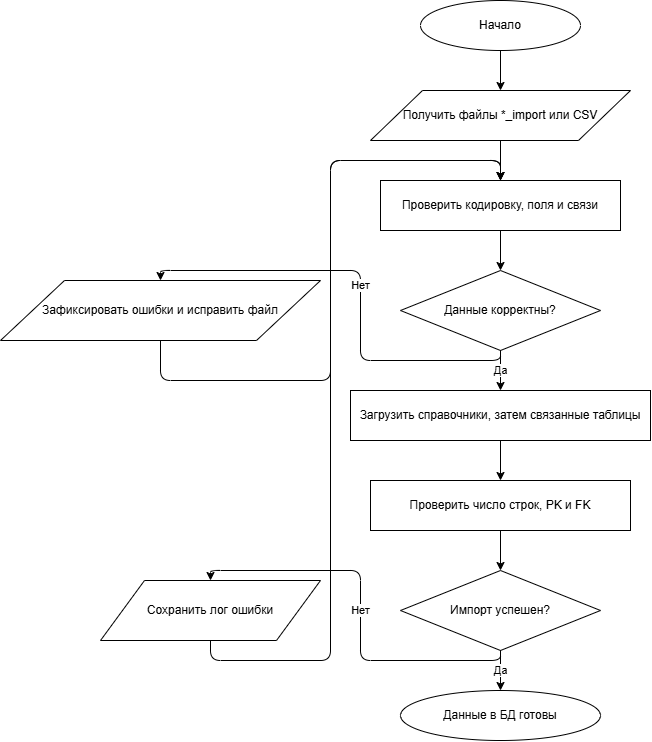

The diagram above was exported from draw.io. Its source (the exported page's mxGraphModel, read from the mxfile embedded in the PNG):
<mxGraphModel dx="2241" dy="785" grid="1" gridSize="10" guides="1" tooltips="1" connect="1" arrows="1" fold="1" page="1" pageScale="1" pageWidth="827" pageHeight="1169" math="0" shadow="0">
  <root>
    <mxCell id="0" />
    <mxCell id="1" parent="0" />
    <mxCell id="PJZ58_9HhRwLqA9D15P--1" parent="1" style="ellipse;whiteSpace=wrap;html=1;fillColor=#ffffff;strokeColor=#000000;" value="Начало" vertex="1">
      <mxGeometry height="50" width="160" x="380" y="40" as="geometry" />
    </mxCell>
    <mxCell id="PJZ58_9HhRwLqA9D15P--2" parent="1" style="shape=parallelogram;perimeter=parallelogramPerimeter;whiteSpace=wrap;html=1;fillColor=#ffffff;strokeColor=#000000;" value="Получить файлы *_import или CSV" vertex="1">
      <mxGeometry height="50" width="260" x="330" y="130" as="geometry" />
    </mxCell>
    <mxCell id="PJZ58_9HhRwLqA9D15P--3" parent="1" style="rounded=0;whiteSpace=wrap;html=1;fillColor=#ffffff;strokeColor=#000000;" value="Проверить кодировку, поля и связи" vertex="1">
      <mxGeometry height="50" width="240" x="340" y="220" as="geometry" />
    </mxCell>
    <mxCell id="PJZ58_9HhRwLqA9D15P--4" parent="1" style="rhombus;whiteSpace=wrap;html=1;fillColor=#ffffff;strokeColor=#000000;" value="Данные корректны?" vertex="1">
      <mxGeometry height="80" width="200" x="360" y="310" as="geometry" />
    </mxCell>
    <mxCell id="PJZ58_9HhRwLqA9D15P--5" parent="1" style="rounded=0;whiteSpace=wrap;html=1;fillColor=#ffffff;strokeColor=#000000;" value="Загрузить справочники, затем связанные таблицы" vertex="1">
      <mxGeometry height="50" width="300" x="310" y="430" as="geometry" />
    </mxCell>
    <mxCell id="PJZ58_9HhRwLqA9D15P--6" parent="1" style="rounded=0;whiteSpace=wrap;html=1;fillColor=#ffffff;strokeColor=#000000;" value="Проверить число строк, PK и FK" vertex="1">
      <mxGeometry height="50" width="260" x="330" y="520" as="geometry" />
    </mxCell>
    <mxCell id="PJZ58_9HhRwLqA9D15P--7" parent="1" style="rhombus;whiteSpace=wrap;html=1;fillColor=#ffffff;strokeColor=#000000;" value="Импорт успешен?" vertex="1">
      <mxGeometry height="80" width="200" x="360" y="610" as="geometry" />
    </mxCell>
    <mxCell id="PJZ58_9HhRwLqA9D15P--8" parent="1" style="ellipse;whiteSpace=wrap;html=1;fillColor=#ffffff;strokeColor=#000000;" value="Данные в БД готовы" vertex="1">
      <mxGeometry height="50" width="200" x="360" y="730" as="geometry" />
    </mxCell>
    <mxCell id="PJZ58_9HhRwLqA9D15P--9" parent="1" style="shape=parallelogram;perimeter=parallelogramPerimeter;whiteSpace=wrap;html=1;fillColor=#ffffff;strokeColor=#000000;" value="Зафиксировать ошибки и исправить файл" vertex="1">
      <mxGeometry height="60" width="320" x="-40" y="320" as="geometry" />
    </mxCell>
    <mxCell id="PJZ58_9HhRwLqA9D15P--10" parent="1" style="shape=parallelogram;perimeter=parallelogramPerimeter;whiteSpace=wrap;html=1;fillColor=#ffffff;strokeColor=#000000;" value="Сохранить лог ошибки" vertex="1">
      <mxGeometry height="60" width="220" x="60" y="620" as="geometry" />
    </mxCell>
    <mxCell id="PJZ58_9HhRwLqA9D15P--11" edge="1" parent="1" source="PJZ58_9HhRwLqA9D15P--1" style="edgeStyle=orthogonalEdgeStyle;html=1;exitX=0.5;exitY=1;exitDx=0;exitDy=0;entryX=0.5;entryY=0;entryDx=0;entryDy=0;" target="PJZ58_9HhRwLqA9D15P--2">
      <mxGeometry relative="1" as="geometry" />
    </mxCell>
    <mxCell id="PJZ58_9HhRwLqA9D15P--12" edge="1" parent="1" source="PJZ58_9HhRwLqA9D15P--2" style="edgeStyle=orthogonalEdgeStyle;html=1;exitX=0.5;exitY=1;exitDx=0;exitDy=0;entryX=0.5;entryY=0;entryDx=0;entryDy=0;" target="PJZ58_9HhRwLqA9D15P--3">
      <mxGeometry relative="1" as="geometry" />
    </mxCell>
    <mxCell id="PJZ58_9HhRwLqA9D15P--13" edge="1" parent="1" source="PJZ58_9HhRwLqA9D15P--3" style="edgeStyle=orthogonalEdgeStyle;html=1;exitX=0.5;exitY=1;exitDx=0;exitDy=0;entryX=0.5;entryY=0;entryDx=0;entryDy=0;" target="PJZ58_9HhRwLqA9D15P--4">
      <mxGeometry relative="1" as="geometry" />
    </mxCell>
    <mxCell id="PJZ58_9HhRwLqA9D15P--14" edge="1" parent="1" source="PJZ58_9HhRwLqA9D15P--4" style="edgeStyle=orthogonalEdgeStyle;html=1;exitX=0.5;exitY=1;exitDx=0;exitDy=0;entryX=0.5;entryY=0;entryDx=0;entryDy=0;" target="PJZ58_9HhRwLqA9D15P--5" value="Да">
      <mxGeometry relative="1" as="geometry" />
    </mxCell>
    <mxCell id="PJZ58_9HhRwLqA9D15P--15" edge="1" parent="1" source="PJZ58_9HhRwLqA9D15P--4" style="edgeStyle=orthogonalEdgeStyle;html=1;exitX=0.5;exitY=1;exitDx=0;exitDy=0;entryX=0.5;entryY=0;entryDx=0;entryDy=0;" target="PJZ58_9HhRwLqA9D15P--9" value="Нет">
      <mxGeometry relative="1" as="geometry" />
    </mxCell>
    <mxCell id="PJZ58_9HhRwLqA9D15P--16" edge="1" parent="1" source="PJZ58_9HhRwLqA9D15P--9" style="edgeStyle=orthogonalEdgeStyle;html=1;exitX=0.5;exitY=1;exitDx=0;exitDy=0;entryX=0.5;entryY=0;entryDx=0;entryDy=0;" target="PJZ58_9HhRwLqA9D15P--3">
      <mxGeometry relative="1" as="geometry">
        <Array as="points">
          <mxPoint x="120" y="420" />
          <mxPoint x="290" y="420" />
          <mxPoint x="290" y="200" />
          <mxPoint x="460" y="200" />
        </Array>
      </mxGeometry>
    </mxCell>
    <mxCell id="PJZ58_9HhRwLqA9D15P--17" edge="1" parent="1" source="PJZ58_9HhRwLqA9D15P--5" style="edgeStyle=orthogonalEdgeStyle;html=1;exitX=0.5;exitY=1;exitDx=0;exitDy=0;entryX=0.5;entryY=0;entryDx=0;entryDy=0;" target="PJZ58_9HhRwLqA9D15P--6">
      <mxGeometry relative="1" as="geometry" />
    </mxCell>
    <mxCell id="PJZ58_9HhRwLqA9D15P--18" edge="1" parent="1" source="PJZ58_9HhRwLqA9D15P--6" style="edgeStyle=orthogonalEdgeStyle;html=1;exitX=0.5;exitY=1;exitDx=0;exitDy=0;entryX=0.5;entryY=0;entryDx=0;entryDy=0;" target="PJZ58_9HhRwLqA9D15P--7">
      <mxGeometry relative="1" as="geometry" />
    </mxCell>
    <mxCell id="PJZ58_9HhRwLqA9D15P--19" edge="1" parent="1" source="PJZ58_9HhRwLqA9D15P--7" style="edgeStyle=orthogonalEdgeStyle;html=1;exitX=0.5;exitY=1;exitDx=0;exitDy=0;entryX=0.5;entryY=0;entryDx=0;entryDy=0;" target="PJZ58_9HhRwLqA9D15P--8" value="Да">
      <mxGeometry relative="1" as="geometry" />
    </mxCell>
    <mxCell id="PJZ58_9HhRwLqA9D15P--20" edge="1" parent="1" source="PJZ58_9HhRwLqA9D15P--7" style="edgeStyle=orthogonalEdgeStyle;html=1;exitX=0.5;exitY=1;exitDx=0;exitDy=0;entryX=0.5;entryY=0;entryDx=0;entryDy=0;" target="PJZ58_9HhRwLqA9D15P--10" value="Нет">
      <mxGeometry relative="1" as="geometry" />
    </mxCell>
    <mxCell id="PJZ58_9HhRwLqA9D15P--21" edge="1" parent="1" source="PJZ58_9HhRwLqA9D15P--10" style="edgeStyle=orthogonalEdgeStyle;html=1;exitX=0.5;exitY=1;exitDx=0;exitDy=0;entryX=0.5;entryY=0;entryDx=0;entryDy=0;" target="PJZ58_9HhRwLqA9D15P--3">
      <mxGeometry relative="1" as="geometry">
        <Array as="points">
          <mxPoint x="170" y="700" />
          <mxPoint x="290" y="700" />
          <mxPoint x="290" y="200" />
          <mxPoint x="460" y="200" />
        </Array>
        <mxPoint x="200" y="480" as="targetPoint" />
      </mxGeometry>
    </mxCell>
  </root>
</mxGraphModel>